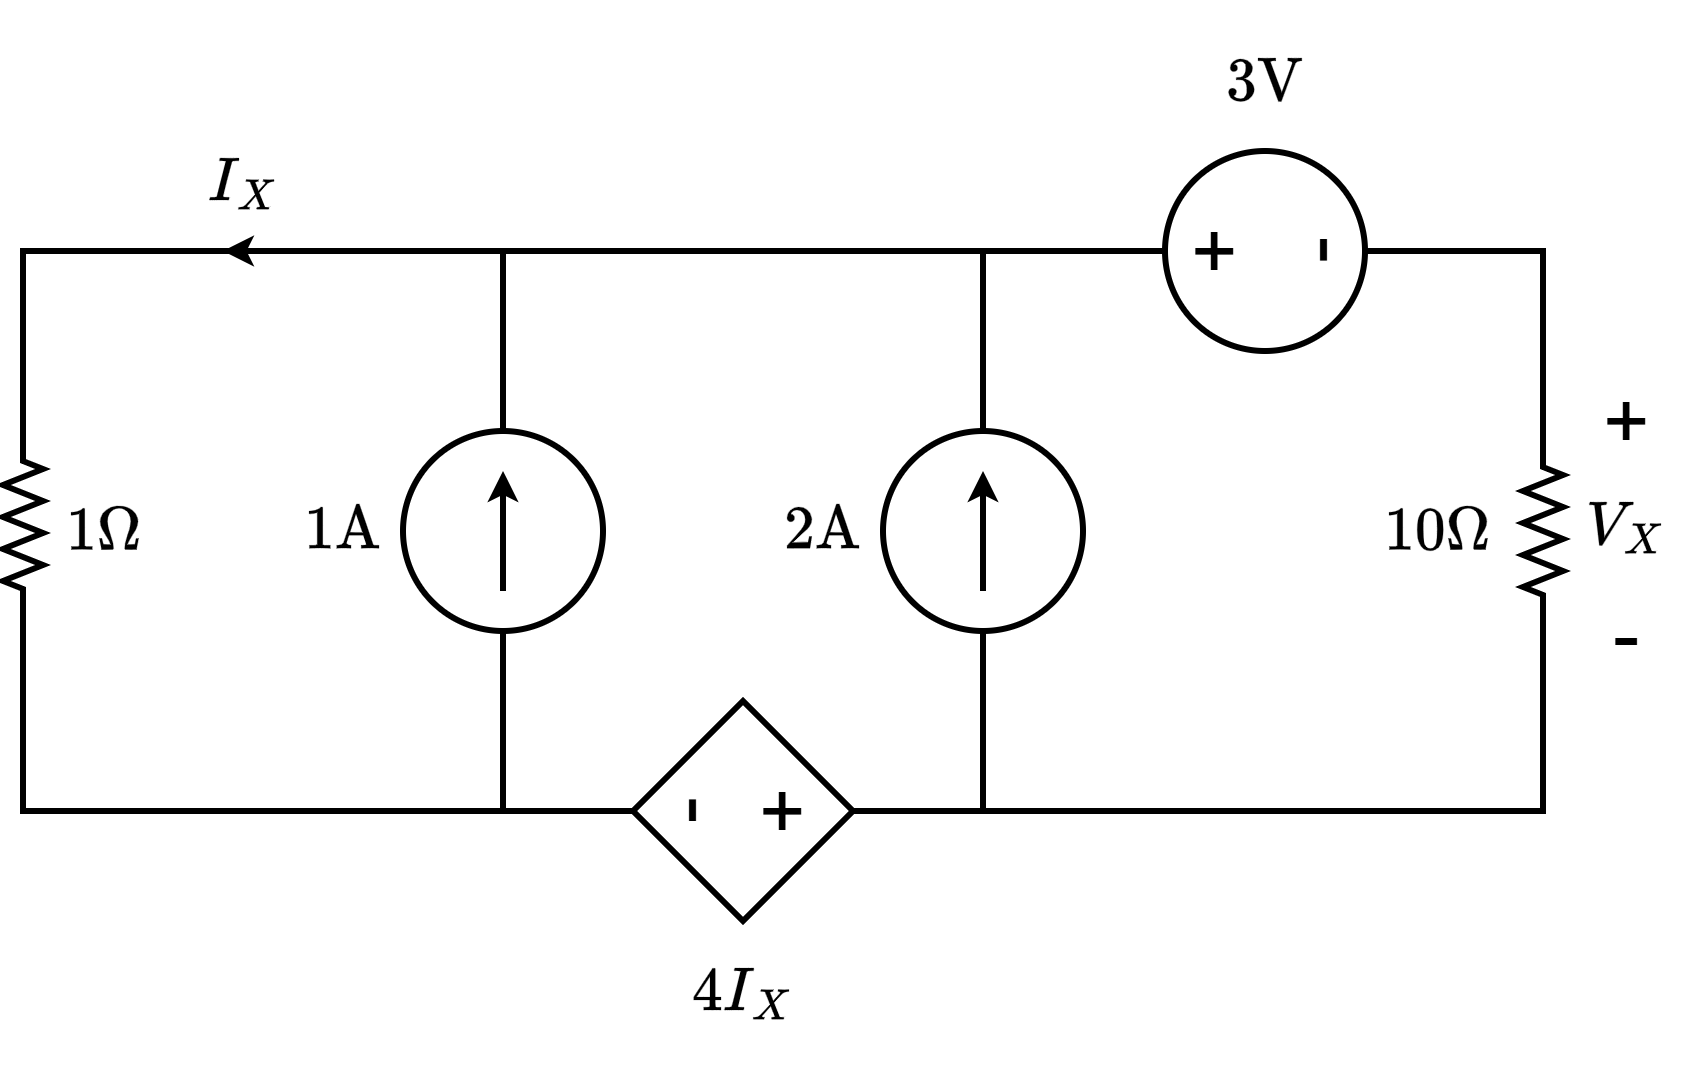

The diagram above was exported from draw.io. Its source (the exported page's mxGraphModel, read from the mxfile embedded in the PNG):
<mxGraphModel dx="1478" dy="938" grid="1" gridSize="10" guides="1" tooltips="1" connect="1" arrows="1" fold="1" page="1" pageScale="1" pageWidth="827" pageHeight="1169" math="1" shadow="0">
  <root>
    <mxCell id="0" />
    <mxCell id="1" parent="0" />
    <mxCell id="2" connectable="0" parent="1" style="group;rotation=-180;" value="" vertex="1">
      <mxGeometry height="100" width="100" x="540" y="1210" as="geometry" />
    </mxCell>
    <mxCell id="3" edge="1" parent="2" source="4" style="edgeStyle=orthogonalEdgeStyle;shape=connector;rounded=0;orthogonalLoop=1;jettySize=auto;html=1;exitX=0.5;exitY=0;exitDx=0;exitDy=0;strokeColor=default;strokeWidth=3;align=center;verticalAlign=middle;fontFamily=Helvetica;fontSize=11;fontColor=default;labelBackgroundColor=default;endArrow=none;endFill=0;">
      <mxGeometry relative="1" as="geometry">
        <Array as="points">
          <mxPoint x="50" y="-90" />
        </Array>
        <mxPoint x="290" y="-90" as="targetPoint" />
      </mxGeometry>
    </mxCell>
    <mxCell id="4" parent="2" style="ellipse;whiteSpace=wrap;html=1;aspect=fixed;strokeWidth=3;rotation=-360;" value="" vertex="1">
      <mxGeometry height="100" width="100" as="geometry" />
    </mxCell>
    <mxCell id="5" edge="1" parent="2" style="endArrow=none;html=1;rounded=0;strokeWidth=3;startArrow=classic;startFill=1;endFill=0;" value="">
      <mxGeometry height="50" relative="1" width="50" as="geometry">
        <mxPoint x="50" y="20" as="sourcePoint" />
        <mxPoint x="50" y="80" as="targetPoint" />
      </mxGeometry>
    </mxCell>
    <mxCell id="6" edge="1" parent="1" source="8" style="edgeStyle=orthogonalEdgeStyle;shape=connector;rounded=0;orthogonalLoop=1;jettySize=auto;html=1;exitX=1;exitY=0.5;exitDx=0;exitDy=0;exitPerimeter=0;strokeColor=default;strokeWidth=3;align=center;verticalAlign=middle;fontFamily=Helvetica;fontSize=11;fontColor=default;labelBackgroundColor=default;endArrow=none;endFill=0;">
      <mxGeometry relative="1" as="geometry">
        <Array as="points">
          <mxPoint x="350" y="1400" />
        </Array>
        <mxPoint x="590" y="1400" as="targetPoint" />
      </mxGeometry>
    </mxCell>
    <mxCell id="7" edge="1" parent="1" source="8" style="edgeStyle=orthogonalEdgeStyle;shape=connector;rounded=0;orthogonalLoop=1;jettySize=auto;html=1;exitX=0;exitY=0.5;exitDx=0;exitDy=0;exitPerimeter=0;strokeColor=default;strokeWidth=3;align=center;verticalAlign=middle;fontFamily=Helvetica;fontSize=11;fontColor=default;labelBackgroundColor=default;endArrow=none;endFill=0;">
      <mxGeometry relative="1" as="geometry">
        <Array as="points">
          <mxPoint x="350" y="1120" />
        </Array>
        <mxPoint x="590" y="1120" as="targetPoint" />
      </mxGeometry>
    </mxCell>
    <mxCell id="8" parent="1" style="pointerEvents=1;verticalLabelPosition=bottom;shadow=0;dashed=0;align=center;html=1;verticalAlign=top;shape=mxgraph.electrical.resistors.resistor_2;strokeWidth=3;rotation=90;" value="" vertex="1">
      <mxGeometry height="20" width="100" x="300" y="1247" as="geometry" />
    </mxCell>
    <mxCell id="9" parent="1" style="text;html=1;whiteSpace=wrap;strokeColor=none;fillColor=none;align=center;verticalAlign=middle;rounded=0;fontFamily=Tahoma;fontSize=25;fontColor=default;labelBackgroundColor=none;" value="&lt;font&gt;$$1\Omega$$&lt;/font&gt;" vertex="1">
      <mxGeometry height="74" width="61" x="360" y="1222" as="geometry" />
    </mxCell>
    <mxCell id="10" parent="1" style="text;html=1;whiteSpace=wrap;strokeColor=none;fillColor=none;align=center;verticalAlign=middle;rounded=0;fontFamily=Tahoma;fontSize=25;fontColor=default;labelBackgroundColor=none;" value="&lt;font&gt;$$1\text{A}$$&lt;/font&gt;" vertex="1">
      <mxGeometry height="70" width="60" x="480" y="1224" as="geometry" />
    </mxCell>
    <mxCell id="11" parent="1" style="text;html=1;whiteSpace=wrap;strokeColor=none;fillColor=none;align=center;verticalAlign=middle;rounded=0;fontFamily=Tahoma;fontSize=25;fontColor=default;labelBackgroundColor=default;" value="&lt;font&gt;$$4I_X$$&lt;/font&gt;" vertex="1">
      <mxGeometry height="70" width="60" x="680" y="1455" as="geometry" />
    </mxCell>
    <mxCell id="12" connectable="0" parent="1" style="group;rotation=-180;" value="" vertex="1">
      <mxGeometry height="100" width="100" x="780" y="1210" as="geometry" />
    </mxCell>
    <mxCell id="13" parent="12" style="ellipse;whiteSpace=wrap;html=1;aspect=fixed;strokeWidth=3;rotation=-360;" value="" vertex="1">
      <mxGeometry height="100" width="100" as="geometry" />
    </mxCell>
    <mxCell id="14" edge="1" parent="12" style="endArrow=none;html=1;rounded=0;strokeWidth=3;startArrow=classic;startFill=1;endFill=0;" value="">
      <mxGeometry height="50" relative="1" width="50" as="geometry">
        <mxPoint x="50" y="20" as="sourcePoint" />
        <mxPoint x="50" y="80" as="targetPoint" />
      </mxGeometry>
    </mxCell>
    <mxCell id="15" connectable="0" parent="1" style="group;rotation=-180;" value="" vertex="1">
      <mxGeometry height="100" width="100" x="921" y="1070" as="geometry" />
    </mxCell>
    <mxCell id="16" parent="15" style="ellipse;whiteSpace=wrap;html=1;aspect=fixed;strokeWidth=3;rotation=-360;" value="" vertex="1">
      <mxGeometry height="100" width="100" as="geometry" />
    </mxCell>
    <mxCell id="17" parent="15" style="text;html=1;whiteSpace=wrap;strokeColor=none;fillColor=none;align=center;verticalAlign=middle;rounded=0;fontSize=40;rotation=-90;" value="-" vertex="1">
      <mxGeometry height="30" width="30" x="60" y="35" as="geometry" />
    </mxCell>
    <mxCell id="18" parent="1" style="text;html=1;whiteSpace=wrap;strokeColor=none;fillColor=none;align=center;verticalAlign=middle;rounded=0;fontSize=40;" value="+" vertex="1">
      <mxGeometry height="30" width="30" x="931" y="1105" as="geometry" />
    </mxCell>
    <mxCell id="19" edge="1" parent="1" source="13" style="edgeStyle=orthogonalEdgeStyle;shape=connector;rounded=0;orthogonalLoop=1;jettySize=auto;html=1;exitX=0.5;exitY=0;exitDx=0;exitDy=0;entryX=0;entryY=0.5;entryDx=0;entryDy=0;strokeColor=default;strokeWidth=3;align=center;verticalAlign=middle;fontFamily=Helvetica;fontSize=11;fontColor=default;labelBackgroundColor=default;endArrow=none;endFill=0;" target="16">
      <mxGeometry relative="1" as="geometry" />
    </mxCell>
    <mxCell id="20" edge="1" parent="1" source="22" style="edgeStyle=orthogonalEdgeStyle;shape=connector;rounded=0;orthogonalLoop=1;jettySize=auto;html=1;exitX=0;exitY=0.5;exitDx=0;exitDy=0;exitPerimeter=0;entryX=1;entryY=0.5;entryDx=0;entryDy=0;strokeColor=default;strokeWidth=3;align=center;verticalAlign=middle;fontFamily=Helvetica;fontSize=11;fontColor=default;labelBackgroundColor=default;endArrow=none;endFill=0;" target="16">
      <mxGeometry relative="1" as="geometry" />
    </mxCell>
    <mxCell id="21" edge="1" parent="1" source="22" style="edgeStyle=orthogonalEdgeStyle;shape=connector;rounded=0;orthogonalLoop=1;jettySize=auto;html=1;exitX=1;exitY=0.5;exitDx=0;exitDy=0;exitPerimeter=0;strokeColor=default;strokeWidth=3;align=center;verticalAlign=middle;fontFamily=Helvetica;fontSize=11;fontColor=default;labelBackgroundColor=default;endArrow=none;endFill=0;">
      <mxGeometry relative="1" as="geometry">
        <Array as="points">
          <mxPoint x="1110" y="1400" />
        </Array>
        <mxPoint x="830" y="1400" as="targetPoint" />
      </mxGeometry>
    </mxCell>
    <mxCell id="22" parent="1" style="pointerEvents=1;verticalLabelPosition=bottom;shadow=0;dashed=0;align=center;html=1;verticalAlign=top;shape=mxgraph.electrical.resistors.resistor_2;strokeWidth=3;rotation=90;" value="" vertex="1">
      <mxGeometry height="20" width="100" x="1060" y="1250" as="geometry" />
    </mxCell>
    <mxCell id="23" parent="1" style="text;html=1;whiteSpace=wrap;strokeColor=none;fillColor=none;align=center;verticalAlign=middle;rounded=0;fontFamily=Tahoma;fontSize=25;fontColor=default;labelBackgroundColor=none;" value="&lt;font&gt;$$2\text{A}$$&lt;/font&gt;" vertex="1">
      <mxGeometry height="70" width="60" x="720" y="1224" as="geometry" />
    </mxCell>
    <mxCell id="24" parent="1" style="rhombus;whiteSpace=wrap;html=1;fontFamily=Helvetica;fontSize=11;fontColor=default;labelBackgroundColor=default;strokeWidth=3;" value="" vertex="1">
      <mxGeometry height="110" width="110" x="655" y="1345" as="geometry" />
    </mxCell>
    <mxCell id="25" parent="1" style="text;html=1;whiteSpace=wrap;strokeColor=none;fillColor=none;align=center;verticalAlign=middle;rounded=0;fontSize=40;" value="+" vertex="1">
      <mxGeometry height="30" width="30" x="715" y="1385" as="geometry" />
    </mxCell>
    <mxCell id="26" parent="1" style="text;html=1;whiteSpace=wrap;strokeColor=none;fillColor=none;align=center;verticalAlign=middle;rounded=0;fontSize=40;rotation=90;" value="-" vertex="1">
      <mxGeometry height="30" width="30" x="675" y="1385" as="geometry" />
    </mxCell>
    <mxCell id="27" edge="1" parent="1" source="4" style="edgeStyle=orthogonalEdgeStyle;shape=connector;rounded=0;orthogonalLoop=1;jettySize=auto;html=1;exitX=0.5;exitY=1;exitDx=0;exitDy=0;entryX=0;entryY=0.5;entryDx=0;entryDy=0;strokeColor=default;strokeWidth=3;align=center;verticalAlign=middle;fontFamily=Helvetica;fontSize=11;fontColor=default;labelBackgroundColor=default;endArrow=none;endFill=0;" target="24">
      <mxGeometry relative="1" as="geometry" />
    </mxCell>
    <mxCell id="28" edge="1" parent="1" source="13" style="edgeStyle=orthogonalEdgeStyle;shape=connector;rounded=0;orthogonalLoop=1;jettySize=auto;html=1;exitX=0.5;exitY=1;exitDx=0;exitDy=0;entryX=1;entryY=0.5;entryDx=0;entryDy=0;strokeColor=default;strokeWidth=3;align=center;verticalAlign=middle;fontFamily=Helvetica;fontSize=11;fontColor=default;labelBackgroundColor=default;endArrow=none;endFill=0;" target="24">
      <mxGeometry relative="1" as="geometry" />
    </mxCell>
    <mxCell id="29" edge="1" parent="1" style="endArrow=none;html=1;rounded=0;strokeWidth=3;startArrow=classic;startFill=1;endFill=0;" value="">
      <mxGeometry height="50" relative="1" width="50" as="geometry">
        <mxPoint x="450" y="1120" as="sourcePoint" />
        <mxPoint x="500" y="1120" as="targetPoint" />
      </mxGeometry>
    </mxCell>
    <mxCell id="30" parent="1" style="text;html=1;whiteSpace=wrap;strokeColor=none;fillColor=none;align=center;verticalAlign=middle;rounded=0;fontFamily=Tahoma;fontSize=25;fontColor=default;labelBackgroundColor=none;" value="&lt;font&gt;$$I_X$$&lt;/font&gt;" vertex="1">
      <mxGeometry height="70" width="60" x="430" y="1050" as="geometry" />
    </mxCell>
    <mxCell id="31" parent="1" style="text;html=1;whiteSpace=wrap;strokeColor=none;fillColor=none;align=center;verticalAlign=middle;rounded=0;fontFamily=Tahoma;fontSize=25;fontColor=default;labelBackgroundColor=none;" value="&lt;font&gt;$$10\Omega$$&lt;/font&gt;" vertex="1">
      <mxGeometry height="74" width="61" x="1027" y="1222" as="geometry" />
    </mxCell>
    <mxCell id="32" parent="1" style="text;html=1;whiteSpace=wrap;strokeColor=none;fillColor=none;align=center;verticalAlign=middle;rounded=0;fontFamily=Tahoma;fontSize=25;fontColor=default;labelBackgroundColor=none;" value="&lt;font&gt;$$3\text{V}$$&lt;/font&gt;" vertex="1">
      <mxGeometry height="70" width="60" x="941" y="1000" as="geometry" />
    </mxCell>
    <mxCell id="33" parent="1" style="text;html=1;whiteSpace=wrap;strokeColor=none;fillColor=none;align=center;verticalAlign=middle;rounded=0;fontSize=40;" value="+" vertex="1">
      <mxGeometry height="30" width="30" x="1137" y="1190" as="geometry" />
    </mxCell>
    <mxCell id="34" parent="1" style="text;html=1;whiteSpace=wrap;strokeColor=none;fillColor=none;align=center;verticalAlign=middle;rounded=0;fontSize=40;rotation=0;" value="-" vertex="1">
      <mxGeometry height="30" width="30" x="1137" y="1296" as="geometry" />
    </mxCell>
    <mxCell id="35" parent="1" style="text;html=1;whiteSpace=wrap;strokeColor=none;fillColor=none;align=center;verticalAlign=middle;rounded=0;fontFamily=Tahoma;fontSize=25;fontColor=default;labelBackgroundColor=none;" value="&lt;font&gt;$$V_X$$&lt;/font&gt;" vertex="1">
      <mxGeometry height="70" width="60" x="1122" y="1222" as="geometry" />
    </mxCell>
  </root>
</mxGraphModel>